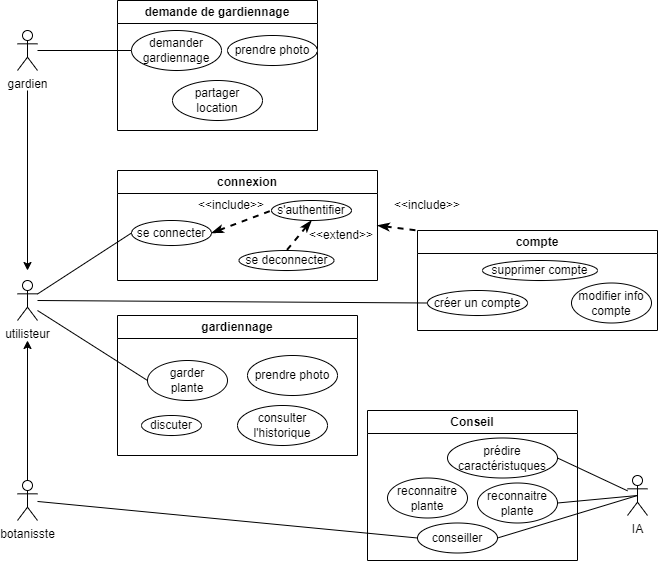

The diagram above was exported from draw.io. Its source (the exported page's mxGraphModel, read from the mxfile embedded in the PNG):
<mxGraphModel dx="791" dy="919" grid="1" gridSize="10" guides="1" tooltips="1" connect="1" arrows="1" fold="1" page="1" pageScale="1" pageWidth="827" pageHeight="1169" math="0" shadow="0">
  <root>
    <mxCell id="0" />
    <mxCell id="1" parent="0" />
    <mxCell id="durac-NHN5tvL9seGm9d-1" value="utilisteur" style="shape=umlActor;verticalLabelPosition=bottom;verticalAlign=top;html=1;outlineConnect=0;" parent="1" vertex="1">
      <mxGeometry x="40" y="320" width="20" height="40" as="geometry" />
    </mxCell>
    <mxCell id="durac-NHN5tvL9seGm9d-2" value="botanisste" style="shape=umlActor;verticalLabelPosition=bottom;verticalAlign=top;html=1;outlineConnect=0;" parent="1" vertex="1">
      <mxGeometry x="40" y="520" width="20" height="40" as="geometry" />
    </mxCell>
    <mxCell id="wB9dbpnbRJ8-yo2Vgvtf-10" value="" style="endArrow=none;html=1;rounded=0;entryX=0;entryY=0.5;entryDx=0;entryDy=0;" parent="1" source="durac-NHN5tvL9seGm9d-1" target="wB9dbpnbRJ8-yo2Vgvtf-4" edge="1">
      <mxGeometry width="50" height="50" relative="1" as="geometry">
        <mxPoint x="260" y="130" as="sourcePoint" />
        <mxPoint x="310" y="80" as="targetPoint" />
      </mxGeometry>
    </mxCell>
    <mxCell id="yts-1e17Awx4Jr2fFk9X-10" value="connexion" style="swimlane;whiteSpace=wrap;html=1;" parent="1" vertex="1">
      <mxGeometry x="140" y="210" width="260" height="110" as="geometry" />
    </mxCell>
    <mxCell id="wB9dbpnbRJ8-yo2Vgvtf-8" value="s'authentifier" style="ellipse;whiteSpace=wrap;html=1;" parent="yts-1e17Awx4Jr2fFk9X-10" vertex="1">
      <mxGeometry x="154" y="30" width="80" height="20" as="geometry" />
    </mxCell>
    <mxCell id="wB9dbpnbRJ8-yo2Vgvtf-15" value="se deconnecter" style="ellipse;whiteSpace=wrap;html=1;" parent="yts-1e17Awx4Jr2fFk9X-10" vertex="1">
      <mxGeometry x="121.5" y="80" width="95" height="20" as="geometry" />
    </mxCell>
    <mxCell id="yts-1e17Awx4Jr2fFk9X-7" value="&amp;lt;&amp;lt;extend&amp;gt;&amp;gt;" style="text;html=1;strokeColor=none;fillColor=none;align=center;verticalAlign=middle;whiteSpace=wrap;rounded=0;" parent="yts-1e17Awx4Jr2fFk9X-10" vertex="1">
      <mxGeometry x="194" y="50" width="60" height="30" as="geometry" />
    </mxCell>
    <mxCell id="yts-1e17Awx4Jr2fFk9X-2" value="&amp;lt;&amp;lt;include&amp;gt;&amp;gt;" style="text;html=1;strokeColor=none;fillColor=none;align=center;verticalAlign=middle;whiteSpace=wrap;rounded=0;" parent="yts-1e17Awx4Jr2fFk9X-10" vertex="1">
      <mxGeometry x="84" y="20" width="60" height="30" as="geometry" />
    </mxCell>
    <mxCell id="wB9dbpnbRJ8-yo2Vgvtf-14" value="" style="endArrow=none;dashed=1;html=1;strokeWidth=2;rounded=0;entryX=0;entryY=0.5;entryDx=0;entryDy=0;exitX=1;exitY=0.5;exitDx=0;exitDy=0;startArrow=classicThin;startFill=1;" parent="yts-1e17Awx4Jr2fFk9X-10" source="wB9dbpnbRJ8-yo2Vgvtf-4" target="wB9dbpnbRJ8-yo2Vgvtf-8" edge="1">
      <mxGeometry width="50" height="50" relative="1" as="geometry">
        <mxPoint x="149" y="140" as="sourcePoint" />
        <mxPoint x="199" y="90" as="targetPoint" />
      </mxGeometry>
    </mxCell>
    <mxCell id="wB9dbpnbRJ8-yo2Vgvtf-4" value="se connecter" style="ellipse;whiteSpace=wrap;html=1;" parent="yts-1e17Awx4Jr2fFk9X-10" vertex="1">
      <mxGeometry x="14" y="50" width="80" height="25" as="geometry" />
    </mxCell>
    <mxCell id="yts-1e17Awx4Jr2fFk9X-6" value="" style="endArrow=none;dashed=1;html=1;strokeWidth=2;rounded=0;entryX=0.5;entryY=0;entryDx=0;entryDy=0;exitX=0.5;exitY=1;exitDx=0;exitDy=0;startArrow=classicThin;startFill=1;" parent="yts-1e17Awx4Jr2fFk9X-10" source="wB9dbpnbRJ8-yo2Vgvtf-8" target="wB9dbpnbRJ8-yo2Vgvtf-15" edge="1">
      <mxGeometry width="50" height="50" relative="1" as="geometry">
        <mxPoint x="314" y="40" as="sourcePoint" />
        <mxPoint x="418" y="10" as="targetPoint" />
      </mxGeometry>
    </mxCell>
    <mxCell id="yts-1e17Awx4Jr2fFk9X-24" value="compte" style="swimlane;whiteSpace=wrap;html=1;" parent="1" vertex="1">
      <mxGeometry x="440" y="270" width="240" height="100" as="geometry" />
    </mxCell>
    <mxCell id="wB9dbpnbRJ8-yo2Vgvtf-5" value="modifier info compte" style="ellipse;whiteSpace=wrap;html=1;" parent="yts-1e17Awx4Jr2fFk9X-24" vertex="1">
      <mxGeometry x="154" y="52.5" width="80" height="40" as="geometry" />
    </mxCell>
    <mxCell id="wB9dbpnbRJ8-yo2Vgvtf-6" value="supprimer compte" style="ellipse;whiteSpace=wrap;html=1;" parent="yts-1e17Awx4Jr2fFk9X-24" vertex="1">
      <mxGeometry x="65" y="30" width="115" height="20" as="geometry" />
    </mxCell>
    <mxCell id="wB9dbpnbRJ8-yo2Vgvtf-7" value="créer un compte" style="ellipse;whiteSpace=wrap;html=1;" parent="yts-1e17Awx4Jr2fFk9X-24" vertex="1">
      <mxGeometry x="10" y="60" width="100" height="25" as="geometry" />
    </mxCell>
    <mxCell id="yts-1e17Awx4Jr2fFk9X-25" value="&amp;lt;&amp;lt;include&amp;gt;&amp;gt;" style="text;html=1;strokeColor=none;fillColor=none;align=center;verticalAlign=middle;whiteSpace=wrap;rounded=0;" parent="1" vertex="1">
      <mxGeometry x="420" y="230" width="60" height="30" as="geometry" />
    </mxCell>
    <mxCell id="yts-1e17Awx4Jr2fFk9X-26" value="" style="endArrow=none;dashed=1;html=1;strokeWidth=2;rounded=0;entryX=0;entryY=0;entryDx=0;entryDy=0;exitX=1;exitY=0.5;exitDx=0;exitDy=0;startArrow=classicThin;startFill=1;" parent="1" source="yts-1e17Awx4Jr2fFk9X-10" target="yts-1e17Awx4Jr2fFk9X-24" edge="1">
      <mxGeometry width="50" height="50" relative="1" as="geometry">
        <mxPoint x="460" y="280" as="sourcePoint" />
        <mxPoint x="564" y="250" as="targetPoint" />
      </mxGeometry>
    </mxCell>
    <mxCell id="yts-1e17Awx4Jr2fFk9X-34" value="" style="endArrow=classic;html=1;rounded=0;startArrow=none;" parent="1" edge="1">
      <mxGeometry width="50" height="50" relative="1" as="geometry">
        <mxPoint x="50" y="130" as="sourcePoint" />
        <mxPoint x="50" y="310" as="targetPoint" />
      </mxGeometry>
    </mxCell>
    <mxCell id="yts-1e17Awx4Jr2fFk9X-36" value="" style="endArrow=classic;html=1;rounded=0;exitX=0.5;exitY=0;exitDx=0;exitDy=0;exitPerimeter=0;" parent="1" source="durac-NHN5tvL9seGm9d-2" edge="1">
      <mxGeometry width="50" height="50" relative="1" as="geometry">
        <mxPoint x="130" y="370" as="sourcePoint" />
        <mxPoint x="50" y="380" as="targetPoint" />
      </mxGeometry>
    </mxCell>
    <mxCell id="yts-1e17Awx4Jr2fFk9X-37" value="" style="endArrow=none;html=1;rounded=0;entryX=0;entryY=0.5;entryDx=0;entryDy=0;" parent="1" target="wB9dbpnbRJ8-yo2Vgvtf-7" edge="1">
      <mxGeometry width="50" height="50" relative="1" as="geometry">
        <mxPoint x="60" y="340" as="sourcePoint" />
        <mxPoint x="80" y="290" as="targetPoint" />
      </mxGeometry>
    </mxCell>
    <mxCell id="yts-1e17Awx4Jr2fFk9X-32" value="gardien&lt;br&gt;" style="shape=umlActor;verticalLabelPosition=bottom;verticalAlign=top;html=1;outlineConnect=0;" parent="1" vertex="1">
      <mxGeometry x="40" y="70" width="20" height="40" as="geometry" />
    </mxCell>
    <mxCell id="yts-1e17Awx4Jr2fFk9X-43" value="IA" style="shape=umlActor;verticalLabelPosition=bottom;verticalAlign=top;html=1;outlineConnect=0;" parent="1" vertex="1">
      <mxGeometry x="650" y="515" width="20" height="40" as="geometry" />
    </mxCell>
    <mxCell id="yts-1e17Awx4Jr2fFk9X-44" value="" style="endArrow=none;html=1;rounded=0;entryX=0.5;entryY=0.5;entryDx=0;entryDy=0;entryPerimeter=0;exitX=1;exitY=0.5;exitDx=0;exitDy=0;" parent="1" source="yts-1e17Awx4Jr2fFk9X-42" target="yts-1e17Awx4Jr2fFk9X-43" edge="1">
      <mxGeometry width="50" height="50" relative="1" as="geometry">
        <mxPoint x="390" y="560" as="sourcePoint" />
        <mxPoint x="440" y="510" as="targetPoint" />
      </mxGeometry>
    </mxCell>
    <mxCell id="yts-1e17Awx4Jr2fFk9X-45" value="" style="endArrow=none;html=1;rounded=0;exitX=0;exitY=0.5;exitDx=0;exitDy=0;" parent="1" source="yts-1e17Awx4Jr2fFk9X-42" target="durac-NHN5tvL9seGm9d-2" edge="1">
      <mxGeometry width="50" height="50" relative="1" as="geometry">
        <mxPoint x="330" y="675" as="sourcePoint" />
        <mxPoint x="480" y="620" as="targetPoint" />
      </mxGeometry>
    </mxCell>
    <mxCell id="yts-1e17Awx4Jr2fFk9X-47" value="" style="endArrow=none;html=1;rounded=0;entryX=0.5;entryY=0.5;entryDx=0;entryDy=0;entryPerimeter=0;exitX=1;exitY=0.5;exitDx=0;exitDy=0;" parent="1" source="yts-1e17Awx4Jr2fFk9X-46" target="yts-1e17Awx4Jr2fFk9X-43" edge="1">
      <mxGeometry width="50" height="50" relative="1" as="geometry">
        <mxPoint x="340" y="645" as="sourcePoint" />
        <mxPoint x="480" y="620" as="targetPoint" />
      </mxGeometry>
    </mxCell>
    <mxCell id="yts-1e17Awx4Jr2fFk9X-50" value="" style="endArrow=none;html=1;rounded=0;exitX=0;exitY=0.5;exitDx=0;exitDy=0;" parent="1" source="yts-1e17Awx4Jr2fFk9X-49" edge="1">
      <mxGeometry width="50" height="50" relative="1" as="geometry">
        <mxPoint x="200" y="450" as="sourcePoint" />
        <mxPoint x="60" y="350" as="targetPoint" />
        <Array as="points" />
      </mxGeometry>
    </mxCell>
    <mxCell id="yts-1e17Awx4Jr2fFk9X-52" value="" style="endArrow=none;html=1;rounded=0;entryX=0;entryY=0.5;entryDx=0;entryDy=0;" parent="1" source="yts-1e17Awx4Jr2fFk9X-32" target="yts-1e17Awx4Jr2fFk9X-51" edge="1">
      <mxGeometry width="50" height="50" relative="1" as="geometry">
        <mxPoint x="76" y="149.08653846153845" as="sourcePoint" />
        <mxPoint x="170" y="70" as="targetPoint" />
      </mxGeometry>
    </mxCell>
    <mxCell id="yts-1e17Awx4Jr2fFk9X-59" value="gardiennage" style="swimlane;whiteSpace=wrap;html=1;" parent="1" vertex="1">
      <mxGeometry x="140" y="355" width="240" height="140" as="geometry" />
    </mxCell>
    <mxCell id="yts-1e17Awx4Jr2fFk9X-53" value="consulter l'historique" style="ellipse;whiteSpace=wrap;html=1;" parent="yts-1e17Awx4Jr2fFk9X-59" vertex="1">
      <mxGeometry x="120" y="90" width="90" height="40" as="geometry" />
    </mxCell>
    <mxCell id="yts-1e17Awx4Jr2fFk9X-57" value="discuter" style="ellipse;whiteSpace=wrap;html=1;" parent="yts-1e17Awx4Jr2fFk9X-59" vertex="1">
      <mxGeometry x="24" y="100" width="60" height="20" as="geometry" />
    </mxCell>
    <mxCell id="yts-1e17Awx4Jr2fFk9X-48" value="prendre photo" style="ellipse;whiteSpace=wrap;html=1;" parent="yts-1e17Awx4Jr2fFk9X-59" vertex="1">
      <mxGeometry x="130" y="40" width="90" height="40" as="geometry" />
    </mxCell>
    <mxCell id="yts-1e17Awx4Jr2fFk9X-49" value="garder&lt;br&gt;plante" style="ellipse;whiteSpace=wrap;html=1;" parent="yts-1e17Awx4Jr2fFk9X-59" vertex="1">
      <mxGeometry x="30" y="45" width="80" height="40" as="geometry" />
    </mxCell>
    <mxCell id="yts-1e17Awx4Jr2fFk9X-62" value="" style="endArrow=none;html=1;rounded=0;exitX=1;exitY=0.5;exitDx=0;exitDy=0;" parent="1" source="yts-1e17Awx4Jr2fFk9X-61" target="yts-1e17Awx4Jr2fFk9X-43" edge="1">
      <mxGeometry width="50" height="50" relative="1" as="geometry">
        <mxPoint x="600" y="750" as="sourcePoint" />
        <mxPoint x="650" y="700" as="targetPoint" />
      </mxGeometry>
    </mxCell>
    <mxCell id="yts-1e17Awx4Jr2fFk9X-63" value="demande de gardiennage" style="swimlane;whiteSpace=wrap;html=1;startSize=23;" parent="1" vertex="1">
      <mxGeometry x="140" y="40" width="200" height="130" as="geometry" />
    </mxCell>
    <mxCell id="yts-1e17Awx4Jr2fFk9X-51" value="demander&lt;br&gt;gardiennage" style="ellipse;whiteSpace=wrap;html=1;" parent="yts-1e17Awx4Jr2fFk9X-63" vertex="1">
      <mxGeometry x="14" y="30" width="90" height="40" as="geometry" />
    </mxCell>
    <mxCell id="yts-1e17Awx4Jr2fFk9X-54" value="prendre photo" style="ellipse;whiteSpace=wrap;html=1;" parent="yts-1e17Awx4Jr2fFk9X-63" vertex="1">
      <mxGeometry x="110" y="35" width="90" height="30" as="geometry" />
    </mxCell>
    <mxCell id="yts-1e17Awx4Jr2fFk9X-60" value="partager location" style="ellipse;whiteSpace=wrap;html=1;" parent="yts-1e17Awx4Jr2fFk9X-63" vertex="1">
      <mxGeometry x="55" y="80" width="90" height="40" as="geometry" />
    </mxCell>
    <mxCell id="yts-1e17Awx4Jr2fFk9X-64" value="Conseil" style="swimlane;whiteSpace=wrap;html=1;" parent="1" vertex="1">
      <mxGeometry x="390" y="450" width="210" height="150" as="geometry" />
    </mxCell>
    <mxCell id="yts-1e17Awx4Jr2fFk9X-42" value="conseiller" style="ellipse;whiteSpace=wrap;html=1;" parent="yts-1e17Awx4Jr2fFk9X-64" vertex="1">
      <mxGeometry x="50" y="112.5" width="80" height="30" as="geometry" />
    </mxCell>
    <mxCell id="yts-1e17Awx4Jr2fFk9X-55" value="reconnaitre&lt;br&gt;plante" style="ellipse;whiteSpace=wrap;html=1;" parent="yts-1e17Awx4Jr2fFk9X-64" vertex="1">
      <mxGeometry x="20" y="67.5" width="80" height="40" as="geometry" />
    </mxCell>
    <mxCell id="yts-1e17Awx4Jr2fFk9X-46" value="reconnaitre&lt;br&gt;plante" style="ellipse;whiteSpace=wrap;html=1;" parent="yts-1e17Awx4Jr2fFk9X-64" vertex="1">
      <mxGeometry x="110" y="72.5" width="80" height="40" as="geometry" />
    </mxCell>
    <mxCell id="yts-1e17Awx4Jr2fFk9X-61" value="prédire caractéristuques" style="ellipse;whiteSpace=wrap;html=1;" parent="yts-1e17Awx4Jr2fFk9X-64" vertex="1">
      <mxGeometry x="80" y="27.5" width="110" height="40" as="geometry" />
    </mxCell>
  </root>
</mxGraphModel>